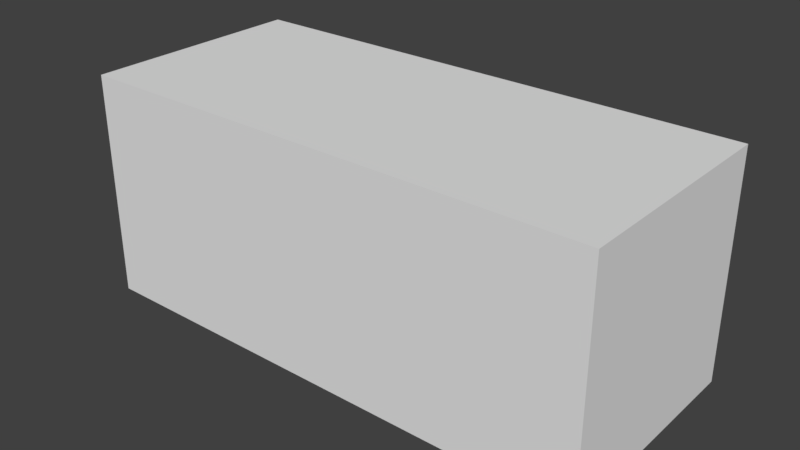 # Source: bottled_water.blend  (saved by Blender 2.79.0; exported with 4.5.12 LTS)
import bpy
from mathutils import Matrix  # noqa: F401  (used for matrix-valued properties, if any)

bpy.ops.wm.read_factory_settings(use_empty=True)
scene = bpy.context.scene
scene.name = 'Scene'

# ---- collections
col_collection_1 = bpy.data.collections.new('Collection 1'); scene.collection.children.link(col_collection_1)

# ---- materials (node trees are filled in below, after node groups)
mat_bottled_water = bpy.data.materials.new('bottled_water')
mat_bottled_water.alpha_threshold = 0.0
mat_bottled_water.use_transparent_shadow = False
mat_bottled_water.diffuse_color = (1.0, 1.0, 1.0, 1.0)
mat_bottled_water.roughness = 0.5
mat_bottled_water.specular_intensity = 0.0

# ---- material node trees

# ---- world
world_world = bpy.data.worlds.new('World'); scene.world = world_world
world_world.color = (0.05088, 0.05088, 0.05088)
world_world.use_sun_shadow = False
world_world.sun_shadow_jitter_overblur = 0.0
world_world.cycles.sampling_method = 'MANUAL'

# ---- meshes
me_cube_001 = bpy.data.meshes.new('Cube.001')
me_cube_001.from_pydata([(-0.2292, -0.01378, -0.0989), (-0.2292, -0.01378, 0.0989), (-0.2292, 0.184, -0.0989), (-0.2292, 0.184, 0.0989), (0.2292, -0.01378, -0.0989), (0.2292, -0.01378, 0.0989), (0.2292, 0.184, -0.0989), (0.2292, 0.184, 0.0989)], [], [(0, 1, 3, 2), (2, 3, 7, 6), (6, 7, 5, 4), (4, 5, 1, 0), (2, 6, 4, 0), (7, 3, 1, 5)])
me_cube_001.use_remesh_preserve_volume = False
me_cube_001.use_remesh_preserve_attributes = False
me_cube_001.use_mirror_vertex_groups = False
me_cube_001.update()
me_cylinder_001 = bpy.data.meshes.new('Cylinder.001')
me_cylinder_001.from_pydata([(-0.2075, 0.08154, 0.07762), (0.09269, 0.08154, 0.07762), (-0.2075, 0.07534, 0.04641), (0.09269, 0.07534, 0.04641), (-0.2075, 0.05766, 0.01996), (0.09269, 0.05766, 0.01996), (-0.2075, 0.03121, 0.002282), (0.09269, 0.03121, 0.002282), (-0.2075, -2.905e-08, -0.003925), (0.09269, 1.129e-08, -0.003925), (-0.2075, -0.03121, 0.002282), (0.09269, -0.03121, 0.002282), (-0.2075, -0.05766, 0.01996), (0.09269, -0.05766, 0.01996), (-0.2075, -0.07534, 0.04641), (0.09269, -0.07534, 0.04641), (-0.2075, -0.08154, 0.07762), (0.09269, -0.08154, 0.07762), (-0.2075, -0.07534, 0.1088), (0.09269, -0.07534, 0.1088), (-0.2075, -0.05766, 0.1353), (0.09269, -0.05766, 0.1353), (-0.2075, -0.03121, 0.153), (0.09269, -0.03121, 0.153), (-0.2075, -4.642e-08, 0.1592), (0.09269, -6.087e-09, 0.1592), (-0.2075, 0.03121, 0.153), (0.09269, 0.03121, 0.153), (-0.2075, 0.05766, 0.1353), (0.09269, 0.05766, 0.1353), (-0.2075, 0.07534, 0.1088), (0.09269, 0.07534, 0.1088), (0.1508, 0.04768, 0.07762), (0.1508, 0.04405, 0.05937), (0.1508, 0.03372, 0.0439), (0.1508, 0.01825, 0.03356), (0.1508, 1.735e-08, 0.02993), (0.1508, -0.01825, 0.03356), (0.1508, -0.03372, 0.0439), (0.1508, -0.04405, 0.05937), (0.1508, -0.04768, 0.07762), (0.1508, -0.04405, 0.09587), (0.1508, -0.03372, 0.1113), (0.1508, -0.01825, 0.1217), (0.1508, 7.189e-09, 0.1253), (0.1508, 0.01825, 0.1217), (0.1508, 0.03372, 0.1113), (0.1508, 0.04405, 0.09587), (-0.2207, 0.06202, 0.07762), (-0.2207, 0.0573, 0.05388), (-0.2207, 0.04386, 0.03376), (-0.2207, 0.02373, 0.02032), (-0.2207, -3.185e-08, 0.0156), (-0.2207, -0.02373, 0.02032), (-0.2207, -0.04386, 0.03376), (-0.2207, -0.0573, 0.05388), (-0.2207, -0.06202, 0.07762), (-0.2207, -0.0573, 0.1014), (-0.2207, -0.04386, 0.1215), (-0.2207, -0.02373, 0.1349), (-0.2207, -4.506e-08, 0.1396), (-0.2207, 0.02373, 0.1349), (-0.2207, 0.04386, 0.1215), (-0.2207, 0.0573, 0.1014), (0.1628, 0.04597, 0.07762), (0.1628, 0.04247, 0.06003), (0.1628, 0.0325, 0.04512), (0.1628, 0.01759, 0.03515), (0.1628, 1.886e-08, 0.03165), (0.1628, -0.01759, 0.03515), (0.1628, -0.0325, 0.04512), (0.1628, -0.04247, 0.06003), (0.1628, -0.04597, 0.07762), (0.1628, -0.04247, 0.09521), (0.1628, -0.0325, 0.1101), (0.1628, -0.01759, 0.1201), (0.1628, 9.07e-09, 0.1236), (0.1628, 0.01759, 0.1201), (0.1628, 0.0325, 0.1101), (0.1628, 0.04247, 0.09521), (-0.1397, 0.08154, 0.07762), (0.02488, 0.08154, 0.07762), (0.02488, 0.07534, 0.04641), (-0.1397, 0.07534, 0.04641), (0.02488, 0.05766, 0.01996), (-0.1397, 0.05766, 0.01996), (0.02488, 0.03121, 0.002282), (-0.1397, 0.03121, 0.002282), (0.02488, 2.178e-09, -0.003925), (-0.1397, -1.994e-08, -0.003925), (0.02488, -0.03121, 0.002282), (-0.1397, -0.03121, 0.002282), (0.02488, -0.05766, 0.01996), (-0.1397, -0.05766, 0.01996), (0.02488, -0.07534, 0.04641), (-0.1397, -0.07534, 0.04641), (0.02488, -0.08154, 0.07762), (-0.1397, -0.08154, 0.07762), (0.02488, -0.07534, 0.1088), (-0.1397, -0.07534, 0.1088), (0.02488, -0.05766, 0.1353), (-0.1397, -0.05766, 0.1353), (0.02488, -0.03121, 0.153), (-0.1397, -0.03121, 0.153), (0.02488, -1.52e-08, 0.1592), (-0.1397, -3.731e-08, 0.1592), (0.02488, 0.03121, 0.153), (-0.1397, 0.03121, 0.153), (0.02488, 0.05766, 0.1353), (-0.1397, 0.05766, 0.1353), (0.02488, 0.07534, 0.1088), (-0.1397, 0.07534, 0.1088), (-0.1058, 0.07548, 0.07762), (-0.1058, 0.06973, 0.04874), (-0.1058, 0.05337, 0.02425), (-0.1058, 0.02888, 0.007888), (-0.1058, -1.57e-08, 0.002142), (-0.1058, -0.02888, 0.007888), (-0.1058, -0.05337, 0.02425), (-0.1058, -0.06973, 0.04874), (-0.1058, -0.07548, 0.07762), (-0.1058, -0.06973, 0.1065), (-0.1058, -0.05337, 0.131), (-0.1058, -0.02888, 0.1473), (-0.1058, -3.179e-08, 0.1531), (-0.1058, 0.02888, 0.1473), (-0.1058, 0.05337, 0.131), (-0.1058, 0.06973, 0.1065), (0.1683, 0.0501, 0.07762), (0.1683, 0.04629, 0.05845), (0.1683, 0.03543, 0.04219), (0.1683, 0.01917, 0.03133), (0.1683, 1.982e-08, 0.02752), (0.1683, -0.01917, 0.03133), (0.1683, -0.03543, 0.04219), (0.1683, -0.04629, 0.05845), (0.1683, -0.0501, 0.07762), (0.1683, -0.04629, 0.09679), (0.1683, -0.03543, 0.113), (0.1683, -0.01917, 0.1239), (0.1683, 9.14e-09, 0.1277), (0.1683, 0.01917, 0.1239), (0.1683, 0.03543, 0.113), (0.1683, 0.04629, 0.09679), (0.2177, 0.0501, 0.07762), (0.2177, 0.04629, 0.05845), (0.2177, 0.03543, 0.04219), (0.2177, 0.01917, 0.03133), (0.2177, 2.645e-08, 0.02752), (0.2177, -0.01917, 0.03133), (0.2177, -0.03543, 0.04219), (0.2177, -0.04629, 0.05845), (0.2177, -0.0501, 0.07762), (0.2177, -0.04629, 0.09679), (0.2177, -0.03543, 0.113), (0.2177, -0.01917, 0.1239), (0.2177, 1.578e-08, 0.1277), (0.2177, 0.01917, 0.1239), (0.2177, 0.03543, 0.113), (0.2177, 0.04629, 0.09679), (0.2236, 0.04509, 0.07762), (0.2236, 0.04166, 0.06036), (0.2236, 0.03188, 0.04574), (0.2236, 0.01725, 0.03596), (0.2236, 2.699e-08, 0.03253), (0.2236, -0.01725, 0.03596), (0.2236, -0.03188, 0.04574), (0.2236, -0.04166, 0.06036), (0.2236, -0.04509, 0.07762), (0.2236, -0.04166, 0.09487), (0.2236, -0.03188, 0.1095), (0.2236, -0.01725, 0.1193), (0.2236, 1.738e-08, 0.1227), (0.2236, 0.01725, 0.1193), (0.2236, 0.03188, 0.1095), (0.2236, 0.04166, 0.09487)], [], [(81, 1, 3, 82), (82, 3, 5, 84), (84, 5, 7, 86), (86, 7, 9, 88), (88, 9, 11, 90), (90, 11, 13, 92), (92, 13, 15, 94), (94, 15, 17, 96), (96, 17, 19, 98), (98, 19, 21, 100), (100, 21, 23, 102), (102, 23, 25, 104), (104, 25, 27, 106), (106, 27, 29, 108), (13, 11, 37, 38), (108, 29, 31, 110), (110, 31, 1, 81), (20, 22, 59, 58), (46, 45, 77, 78), (23, 21, 42, 43), (1, 31, 47, 32), (9, 7, 35, 36), (19, 17, 40, 41), (29, 27, 45, 46), (5, 3, 33, 34), (15, 13, 38, 39), (25, 23, 43, 44), (11, 9, 36, 37), (21, 19, 41, 42), (31, 29, 46, 47), (7, 5, 34, 35), (17, 15, 39, 40), (3, 1, 32, 33), (27, 25, 44, 45), (48, 49, 50, 51, 52, 53, 54, 55, 56, 57, 58, 59, 60, 61, 62, 63), (30, 0, 48, 63), (6, 8, 52, 51), (16, 18, 57, 56), (26, 28, 62, 61), (2, 4, 50, 49), (12, 14, 55, 54), (22, 24, 60, 59), (8, 10, 53, 52), (18, 20, 58, 57), (28, 30, 63, 62), (4, 6, 51, 50), (14, 16, 56, 55), (0, 2, 49, 48), (24, 26, 61, 60), (10, 12, 54, 53), (73, 72, 136, 137), (39, 38, 70, 71), (47, 46, 78, 79), (40, 39, 71, 72), (33, 32, 64, 65), (32, 47, 79, 64), (41, 40, 72, 73), (34, 33, 65, 66), (42, 41, 73, 74), (35, 34, 66, 67), (43, 42, 74, 75), (36, 35, 67, 68), (44, 43, 75, 76), (37, 36, 68, 69), (45, 44, 76, 77), (38, 37, 69, 70), (30, 111, 80, 0), (127, 110, 81, 112), (28, 109, 111, 30), (126, 108, 110, 127), (26, 107, 109, 28), (125, 106, 108, 126), (24, 105, 107, 26), (124, 104, 106, 125), (22, 103, 105, 24), (123, 102, 104, 124), (20, 101, 103, 22), (122, 100, 102, 123), (18, 99, 101, 20), (121, 98, 100, 122), (16, 97, 99, 18), (120, 96, 98, 121), (14, 95, 97, 16), (119, 94, 96, 120), (12, 93, 95, 14), (118, 92, 94, 119), (10, 91, 93, 12), (117, 90, 92, 118), (8, 89, 91, 10), (116, 88, 90, 117), (6, 87, 89, 8), (115, 86, 88, 116), (4, 85, 87, 6), (114, 84, 86, 115), (2, 83, 85, 4), (113, 82, 84, 114), (0, 80, 83, 2), (112, 81, 82, 113), (80, 112, 113, 83), (83, 113, 114, 85), (85, 114, 115, 87), (87, 115, 116, 89), (89, 116, 117, 91), (91, 117, 118, 93), (93, 118, 119, 95), (95, 119, 120, 97), (97, 120, 121, 99), (99, 121, 122, 101), (101, 122, 123, 103), (103, 123, 124, 105), (105, 124, 125, 107), (107, 125, 126, 109), (109, 126, 127, 111), (111, 127, 112, 80), (142, 141, 157, 158), (66, 65, 129, 130), (74, 73, 137, 138), (67, 66, 130, 131), (75, 74, 138, 139), (68, 67, 131, 132), (76, 75, 139, 140), (69, 68, 132, 133), (77, 76, 140, 141), (70, 69, 133, 134), (78, 77, 141, 142), (71, 70, 134, 135), (79, 78, 142, 143), (72, 71, 135, 136), (65, 64, 128, 129), (64, 79, 143, 128), (156, 155, 171, 172), (135, 134, 150, 151), (143, 142, 158, 159), (136, 135, 151, 152), (129, 128, 144, 145), (128, 143, 159, 144), (137, 136, 152, 153), (130, 129, 145, 146), (138, 137, 153, 154), (131, 130, 146, 147), (139, 138, 154, 155), (132, 131, 147, 148), (140, 139, 155, 156), (133, 132, 148, 149), (141, 140, 156, 157), (134, 133, 149, 150), (161, 160, 175, 174, 173, 172, 171, 170, 169, 168, 167, 166, 165, 164, 163, 162), (149, 148, 164, 165), (157, 156, 172, 173), (150, 149, 165, 166), (158, 157, 173, 174), (151, 150, 166, 167), (159, 158, 174, 175), (152, 151, 167, 168), (145, 144, 160, 161), (144, 159, 175, 160), (153, 152, 168, 169), (146, 145, 161, 162), (154, 153, 169, 170), (147, 146, 162, 163), (155, 154, 170, 171), (148, 147, 163, 164)])
_uv = me_cylinder_001.uv_layers.new(name='UVMap')
_uv.uv.foreach_set('vector', [0.691, 0.3348, 0.691, 0.2267, 0.7455, 0.2252, 0.7455, 0.3334, 0.7754, 0.3308, 0.7754, 0.2226, 0.8171, 0.2252, 0.8171, 0.3334, 0.8171, 0.3334, 0.8171, 0.2252, 0.8716, 0.2267, 0.8716, 0.3348, 0.8716, 0.3348, 0.8716, 0.2267, 0.9306, 0.2267, 0.9306, 0.3348, 0.9306, 0.3348, 0.9306, 0.2267, 0.9851, 0.2252, 0.9851, 0.3334, 0.2664, 0.3876, 0.2664, 0.4958, 0.2246, 0.4932, 0.2246, 0.385, 0.2246, 0.385, 0.2246, 0.4932, 0.1701, 0.4918, 0.1701, 0.3836, 0.1701, 0.3836, 0.1701, 0.4918, 0.1111, 0.4918, 0.1111, 0.3836, 0.1111, 0.3836, 0.1111, 0.4918, 0.05664, 0.4932, 0.05664, 0.385, 0.05664, 0.385, 0.05664, 0.4932, 0.01493, 0.4958, 0.01493, 0.3876, 0.2962, 0.3334, 0.2962, 0.2252, 0.3507, 0.2267, 0.3507, 0.3348, 0.3507, 0.3348, 0.3507, 0.2267, 0.4097, 0.2267, 0.4097, 0.3348, 0.4097, 0.3348, 0.4097, 0.2267, 0.4642, 0.2252, 0.4642, 0.3334, 0.5358, 0.3308, 0.5358, 0.2226, 0.5775, 0.2252, 0.5775, 0.3334, 0.2246, 0.4932, 0.2664, 0.4958, 0.2142, 0.5907, 0.1898, 0.5892, 0.5775, 0.3334, 0.5775, 0.2252, 0.632, 0.2267, 0.632, 0.3348, 0.632, 0.3348, 0.632, 0.2267, 0.691, 0.2267, 0.691, 0.3348, 0.1927, 0.9871, 0.1337, 0.9871, 0.1408, 0.9565, 0.1857, 0.9565, 0.6124, 0.1292, 0.588, 0.1277, 0.5906, 0.1085, 0.6142, 0.1099, 0.3507, 0.2267, 0.2962, 0.2252, 0.3311, 0.1292, 0.363, 0.1301, 0.691, 0.2267, 0.632, 0.2267, 0.6443, 0.1301, 0.6788, 0.1301, 0.9306, 0.2267, 0.8716, 0.2267, 0.8838, 0.1301, 0.9183, 0.1301, 0.05664, 0.4932, 0.1111, 0.4918, 0.1234, 0.5884, 0.09152, 0.5892, 0.5775, 0.2252, 0.5358, 0.2226, 0.588, 0.1277, 0.6124, 0.1292, 0.8171, 0.2252, 0.7754, 0.2226, 0.8276, 0.1277, 0.852, 0.1292, 0.1701, 0.4918, 0.2246, 0.4932, 0.1898, 0.5892, 0.1579, 0.5884, 0.4097, 0.2267, 0.3507, 0.2267, 0.363, 0.1301, 0.3975, 0.1301, 0.9851, 0.2252, 0.9306, 0.2267, 0.9183, 0.1301, 0.9502, 0.1292, 0.01493, 0.4958, 0.05664, 0.4932, 0.09152, 0.5892, 0.06713, 0.5907, 0.632, 0.2267, 0.5775, 0.2252, 0.6124, 0.1292, 0.6443, 0.1301, 0.8716, 0.2267, 0.8171, 0.2252, 0.852, 0.1292, 0.8838, 0.1301, 0.1111, 0.4918, 0.1701, 0.4918, 0.1579, 0.5884, 0.1234, 0.5884, 0.7455, 0.2252, 0.691, 0.2267, 0.6788, 0.1301, 0.7106, 0.1292, 0.4642, 0.2252, 0.4097, 0.2267, 0.3975, 0.1301, 0.4293, 0.1292, 0.0676, 0.8041, 0.09933, 0.7767, 0.1408, 0.7619, 0.1857, 0.7619, 0.2271, 0.7767, 0.2588, 0.8041, 0.276, 0.8399, 0.276, 0.8786, 0.2588, 0.9143, 0.2271, 0.9417, 0.1857, 0.9565, 0.1408, 0.9565, 0.09933, 0.9417, 0.0676, 0.9143, 0.05043, 0.8786, 0.05043, 0.8399, 0.01493, 0.8338, 0.0375, 0.7868, 0.0676, 0.8041, 0.05043, 0.8399, 0.1927, 0.7313, 0.2472, 0.7508, 0.2271, 0.7767, 0.1857, 0.7619, 0.2889, 0.9317, 0.2472, 0.9677, 0.2271, 0.9417, 0.2588, 0.9143, 0.0375, 0.9317, 0.01493, 0.8847, 0.05043, 0.8786, 0.0676, 0.9143, 0.07922, 0.7508, 0.1337, 0.7313, 0.1408, 0.7619, 0.09933, 0.7767, 0.3115, 0.8338, 0.3115, 0.8847, 0.276, 0.8786, 0.276, 0.8399, 0.1337, 0.9871, 0.07922, 0.9677, 0.09933, 0.9417, 0.1408, 0.9565, 0.2472, 0.7508, 0.2889, 0.7868, 0.2588, 0.8041, 0.2271, 0.7767, 0.2472, 0.9677, 0.1927, 0.9871, 0.1857, 0.9565, 0.2271, 0.9417, 0.01493, 0.8847, 0.01493, 0.8338, 0.05043, 0.8399, 0.05043, 0.8786, 0.1337, 0.7313, 0.1927, 0.7313, 0.1857, 0.7619, 0.1408, 0.7619, 0.3115, 0.8847, 0.2889, 0.9317, 0.2588, 0.9143, 0.276, 0.8786, 0.0375, 0.7868, 0.07922, 0.7508, 0.09933, 0.7767, 0.0676, 0.8041, 0.07922, 0.9677, 0.0375, 0.9317, 0.0676, 0.9143, 0.09933, 0.9417, 0.2889, 0.7868, 0.3115, 0.8338, 0.276, 0.8399, 0.2588, 0.8041, 0.09329, 0.6085, 0.124, 0.6077, 0.1225, 0.6159, 0.08903, 0.6168, 0.1579, 0.5884, 0.1898, 0.5892, 0.188, 0.6085, 0.1573, 0.6077, 0.6443, 0.1301, 0.6124, 0.1292, 0.6142, 0.1099, 0.6449, 0.1107, 0.1234, 0.5884, 0.1579, 0.5884, 0.1573, 0.6077, 0.124, 0.6077, 0.7106, 0.1292, 0.6788, 0.1301, 0.6781, 0.1107, 0.7089, 0.1099, 0.6788, 0.1301, 0.6443, 0.1301, 0.6449, 0.1107, 0.6781, 0.1107, 0.09152, 0.5892, 0.1234, 0.5884, 0.124, 0.6077, 0.09329, 0.6085, 0.852, 0.1292, 0.8276, 0.1277, 0.8302, 0.1085, 0.8537, 0.1099, 0.06713, 0.5907, 0.09152, 0.5892, 0.09329, 0.6085, 0.06978, 0.61, 0.8838, 0.1301, 0.852, 0.1292, 0.8537, 0.1099, 0.8844, 0.1107, 0.363, 0.1301, 0.3311, 0.1292, 0.3329, 0.1099, 0.3636, 0.1107, 0.9183, 0.1301, 0.8838, 0.1301, 0.8844, 0.1107, 0.9177, 0.1107, 0.3975, 0.1301, 0.363, 0.1301, 0.3636, 0.1107, 0.3968, 0.1107, 0.9502, 0.1292, 0.9183, 0.1301, 0.9177, 0.1107, 0.9484, 0.1099, 0.4293, 0.1292, 0.3975, 0.1301, 0.3968, 0.1107, 0.4276, 0.1099, 0.1898, 0.5892, 0.2142, 0.5907, 0.2115, 0.61, 0.188, 0.6085, 0.632, 0.7056, 0.632, 0.5974, 0.691, 0.5974, 0.691, 0.7056, 0.6342, 0.5426, 0.632, 0.3348, 0.691, 0.3348, 0.6888, 0.5426, 0.5775, 0.7041, 0.5775, 0.596, 0.632, 0.5974, 0.632, 0.7056, 0.5837, 0.5413, 0.5775, 0.3334, 0.632, 0.3348, 0.6342, 0.5426, 0.4642, 0.7041, 0.4642, 0.596, 0.5059, 0.5934, 0.5059, 0.7015, 0.458, 0.5413, 0.4642, 0.3334, 0.5059, 0.3308, 0.4966, 0.5389, 0.4097, 0.7056, 0.4097, 0.5974, 0.4642, 0.596, 0.4642, 0.7041, 0.4075, 0.5426, 0.4097, 0.3348, 0.4642, 0.3334, 0.458, 0.5413, 0.3507, 0.7056, 0.3507, 0.5974, 0.4097, 0.5974, 0.4097, 0.7056, 0.3529, 0.5426, 0.3507, 0.3348, 0.4097, 0.3348, 0.4075, 0.5426, 0.2962, 0.7041, 0.2962, 0.596, 0.3507, 0.5974, 0.3507, 0.7056, 0.3025, 0.5413, 0.2962, 0.3334, 0.3507, 0.3348, 0.3529, 0.5426, 0.05664, 0.01428, 0.05664, 0.1224, 0.01493, 0.125, 0.01493, 0.01688, 0.06289, 0.1771, 0.05664, 0.385, 0.01493, 0.3876, 0.02428, 0.1795, 0.1111, 0.01287, 0.1111, 0.121, 0.05664, 0.1224, 0.05664, 0.01428, 0.1133, 0.1758, 0.1111, 0.3836, 0.05664, 0.385, 0.06289, 0.1771, 0.1701, 0.01287, 0.1701, 0.121, 0.1111, 0.121, 0.1111, 0.01287, 0.1679, 0.1758, 0.1701, 0.3836, 0.1111, 0.3836, 0.1133, 0.1758, 0.2246, 0.01428, 0.2246, 0.1224, 0.1701, 0.121, 0.1701, 0.01287, 0.2184, 0.1771, 0.2246, 0.385, 0.1701, 0.3836, 0.1679, 0.1758, 0.2664, 0.01688, 0.2664, 0.125, 0.2246, 0.1224, 0.2246, 0.01428, 0.257, 0.1795, 0.2664, 0.3876, 0.2246, 0.385, 0.2184, 0.1771, 0.9306, 0.7056, 0.9306, 0.5974, 0.9851, 0.596, 0.9851, 0.7041, 0.9284, 0.5426, 0.9306, 0.3348, 0.9851, 0.3334, 0.9788, 0.5413, 0.8716, 0.7056, 0.8716, 0.5974, 0.9306, 0.5974, 0.9306, 0.7056, 0.8738, 0.5426, 0.8716, 0.3348, 0.9306, 0.3348, 0.9284, 0.5426, 0.8171, 0.7041, 0.8171, 0.596, 0.8716, 0.5974, 0.8716, 0.7056, 0.8233, 0.5413, 0.8171, 0.3334, 0.8716, 0.3348, 0.8738, 0.5426, 0.7754, 0.7015, 0.7754, 0.5934, 0.8171, 0.596, 0.8171, 0.7041, 0.7847, 0.5389, 0.7754, 0.3308, 0.8171, 0.3334, 0.8233, 0.5413, 0.691, 0.7056, 0.691, 0.5974, 0.7455, 0.596, 0.7455, 0.7041, 0.6888, 0.5426, 0.691, 0.3348, 0.7455, 0.3334, 0.7393, 0.5413, 0.691, 0.5974, 0.6888, 0.5426, 0.7393, 0.5413, 0.7455, 0.596, 0.7754, 0.5934, 0.7847, 0.5389, 0.8233, 0.5413, 0.8171, 0.596, 0.8171, 0.596, 0.8233, 0.5413, 0.8738, 0.5426, 0.8716, 0.5974, 0.8716, 0.5974, 0.8738, 0.5426, 0.9284, 0.5426, 0.9306, 0.5974, 0.9306, 0.5974, 0.9284, 0.5426, 0.9788, 0.5413, 0.9851, 0.596, 0.2664, 0.125, 0.257, 0.1795, 0.2184, 0.1771, 0.2246, 0.1224, 0.2246, 0.1224, 0.2184, 0.1771, 0.1679, 0.1758, 0.1701, 0.121, 0.1701, 0.121, 0.1679, 0.1758, 0.1133, 0.1758, 0.1111, 0.121, 0.1111, 0.121, 0.1133, 0.1758, 0.06289, 0.1771, 0.05664, 0.1224, 0.05664, 0.1224, 0.06289, 0.1771, 0.02428, 0.1795, 0.01493, 0.125, 0.2962, 0.596, 0.3025, 0.5413, 0.3529, 0.5426, 0.3507, 0.5974, 0.3507, 0.5974, 0.3529, 0.5426, 0.4075, 0.5426, 0.4097, 0.5974, 0.4097, 0.5974, 0.4075, 0.5426, 0.458, 0.5413, 0.4642, 0.596, 0.4642, 0.596, 0.458, 0.5413, 0.4966, 0.5389, 0.5059, 0.5934, 0.5775, 0.596, 0.5837, 0.5413, 0.6342, 0.5426, 0.632, 0.5974, 0.632, 0.5974, 0.6342, 0.5426, 0.6888, 0.5426, 0.691, 0.5974, 0.6099, 0.1017, 0.5843, 0.1001, 0.5843, 0.02128, 0.6099, 0.02288, 0.6181, 0.7326, 0.6181, 0.7613, 0.6105, 0.7626, 0.6105, 0.7313, 0.6554, 0.7326, 0.6554, 0.7613, 0.6479, 0.7626, 0.6479, 0.7313, 0.8844, 0.1107, 0.8537, 0.1099, 0.8495, 0.1017, 0.8829, 0.1025, 0.3636, 0.1107, 0.3329, 0.1099, 0.3286, 0.1017, 0.3621, 0.1025, 0.9177, 0.1107, 0.8844, 0.1107, 0.8829, 0.1025, 0.9192, 0.1025, 0.3968, 0.1107, 0.3636, 0.1107, 0.3621, 0.1025, 0.3983, 0.1025, 0.9484, 0.1099, 0.9177, 0.1107, 0.9192, 0.1025, 0.9527, 0.1017, 0.4276, 0.1099, 0.3968, 0.1107, 0.3983, 0.1025, 0.4318, 0.1017, 0.5732, 0.7613, 0.5732, 0.7326, 0.5807, 0.7313, 0.5807, 0.7626, 0.5433, 0.7326, 0.5433, 0.7613, 0.5358, 0.7626, 0.5358, 0.7313, 0.1573, 0.6077, 0.188, 0.6085, 0.1923, 0.6168, 0.1588, 0.6159, 0.6449, 0.1107, 0.6142, 0.1099, 0.6099, 0.1017, 0.6434, 0.1025, 0.124, 0.6077, 0.1573, 0.6077, 0.1588, 0.6159, 0.1225, 0.6159, 0.7089, 0.1099, 0.6781, 0.1107, 0.6796, 0.1025, 0.7131, 0.1017, 0.6781, 0.1107, 0.6449, 0.1107, 0.6434, 0.1025, 0.6796, 0.1025, 0.3983, 0.02375, 0.3621, 0.02375, 0.3639, 0.01365, 0.3965, 0.01365, 0.1588, 0.6159, 0.1923, 0.6168, 0.1923, 0.6956, 0.1588, 0.6947, 0.6434, 0.1025, 0.6099, 0.1017, 0.6099, 0.02288, 0.6434, 0.02375, 0.1225, 0.6159, 0.1588, 0.6159, 0.1588, 0.6947, 0.1225, 0.6947, 0.7131, 0.1017, 0.6796, 0.1025, 0.6796, 0.02375, 0.7131, 0.02288, 0.6796, 0.1025, 0.6434, 0.1025, 0.6434, 0.02375, 0.6796, 0.02375, 0.08903, 0.6168, 0.1225, 0.6159, 0.1225, 0.6947, 0.08903, 0.6956, 0.8495, 0.1017, 0.8238, 0.1001, 0.8238, 0.02128, 0.8495, 0.02288, 0.0634, 0.6184, 0.08903, 0.6168, 0.08903, 0.6956, 0.0634, 0.6971, 0.8829, 0.1025, 0.8495, 0.1017, 0.8495, 0.02288, 0.8829, 0.02375, 0.3621, 0.1025, 0.3286, 0.1017, 0.3286, 0.02288, 0.3621, 0.02375, 0.9192, 0.1025, 0.8829, 0.1025, 0.8829, 0.02375, 0.9192, 0.02375, 0.3983, 0.1025, 0.3621, 0.1025, 0.3621, 0.02375, 0.3983, 0.02375, 0.9527, 0.1017, 0.9192, 0.1025, 0.9192, 0.02375, 0.9527, 0.02288, 0.4318, 0.1017, 0.3983, 0.1025, 0.3983, 0.02375, 0.4318, 0.02288, 0.1923, 0.6168, 0.2179, 0.6184, 0.2179, 0.6971, 0.1923, 0.6956, 0.3769, 0.7421, 0.4071, 0.7313, 0.4397, 0.7313, 0.4698, 0.7421, 0.4929, 0.762, 0.5054, 0.788, 0.5054, 0.8161, 0.4929, 0.8421, 0.4698, 0.862, 0.4397, 0.8728, 0.4071, 0.8728, 0.3769, 0.862, 0.3538, 0.8421, 0.3414, 0.8161, 0.3414, 0.788, 0.3538, 0.762, 0.9527, 0.02288, 0.9192, 0.02375, 0.9174, 0.01365, 0.9475, 0.01287, 0.4318, 0.02288, 0.3983, 0.02375, 0.3965, 0.01365, 0.4267, 0.01287, 0.3717, 0.8687, 0.3461, 0.8465, 0.3538, 0.8421, 0.3769, 0.862, 0.475, 0.7354, 0.5006, 0.7575, 0.4929, 0.762, 0.4698, 0.7421, 0.1588, 0.6947, 0.1923, 0.6956, 0.1871, 0.7056, 0.157, 0.7048, 0.6434, 0.02375, 0.6099, 0.02288, 0.6151, 0.01287, 0.6452, 0.01365, 0.1225, 0.6947, 0.1588, 0.6947, 0.157, 0.7048, 0.1243, 0.7048, 0.7131, 0.02288, 0.6796, 0.02375, 0.6778, 0.01365, 0.7079, 0.01287, 0.6796, 0.02375, 0.6434, 0.02375, 0.6452, 0.01365, 0.6778, 0.01365, 0.08903, 0.6956, 0.1225, 0.6947, 0.1243, 0.7048, 0.0942, 0.7056, 0.3461, 0.7575, 0.3717, 0.7354, 0.3769, 0.7421, 0.3538, 0.762, 0.5006, 0.8465, 0.475, 0.8687, 0.4698, 0.862, 0.4929, 0.8421, 0.8829, 0.02375, 0.8495, 0.02288, 0.8546, 0.01287, 0.8848, 0.01365, 0.3621, 0.02375, 0.3286, 0.02288, 0.3338, 0.01287, 0.3639, 0.01365, 0.9192, 0.02375, 0.8829, 0.02375, 0.8848, 0.01365, 0.9174, 0.01365])
me_cylinder_001.materials.append(mat_bottled_water)
me_cylinder_001.use_remesh_preserve_volume = False
me_cylinder_001.use_remesh_preserve_attributes = False
me_cylinder_001.use_mirror_vertex_groups = False
me_cylinder_001.update()

# ---- objects
ob_col_colonly = bpy.data.objects.new('col-colonly', me_cube_001)
ob_mesh = bpy.data.objects.new('mesh', me_cylinder_001)

# ---- transforms, parenting, visibility, modifiers, constraints
ob_col_colonly.location = (0.0, 0.0, 0.0)
ob_col_colonly.lineart.crease_threshold = 0.0
ob_mesh.location = (0.0, 0.0, 0.0)
ob_mesh.rotation_euler = (-1.571, -2.22e-16, 2.22e-16)
ob_mesh.lineart.crease_threshold = 0.0

# ---- collection membership
col_collection_1.objects.link(ob_col_colonly)
col_collection_1.objects.link(ob_mesh)

# ---- scene / render settings (as saved in the file)
scene.frame_start = 1; scene.frame_end = 250; scene.frame_set(1)
scene.render.engine = 'BLENDER_EEVEE_NEXT'
scene.render.resolution_percentage = 50
scene.render.dither_intensity = 0.0
scene.cycles.use_denoising = False
scene.cycles.samples = 128
scene.cycles.sampling_pattern = 'TABULATED_SOBOL'
scene.cycles.use_adaptive_sampling = False
scene.cycles.use_light_tree = False
scene.cycles.blur_glossy = 0.0
scene.cycles.sample_clamp_indirect = 0.0
scene.view_settings.view_transform = 'Standard'
bpy.context.view_layer.update()

# ---- added for rendering (the .blend has no active camera and no usable light): camera, sun
cam_auto = bpy.data.cameras.new('AutoCamera')
cam_auto.lens = 50.0
cam_auto.sensor_width = 36.0
cam_auto.clip_end = 1000.0
ob_auto_camera = bpy.data.objects.new('AutoCamera', cam_auto)
scene.collection.objects.link(ob_auto_camera)
ob_auto_camera.location = (0.496856, -0.511103, 0.397485)
ob_auto_camera.rotation_euler = (1.09748, -7.21219e-08, 0.694738)
scene.camera = ob_auto_camera
light_auto_sun = bpy.data.lights.new('AutoSun', 'SUN')
light_auto_sun.energy = 3.0
light_auto_sun.angle = 0.0523599
ob_auto_sun = bpy.data.objects.new('AutoSun', light_auto_sun)
scene.collection.objects.link(ob_auto_sun)
ob_auto_sun.rotation_euler = (0.872665, 0.174533, 0.523599)
bpy.context.view_layer.update()
